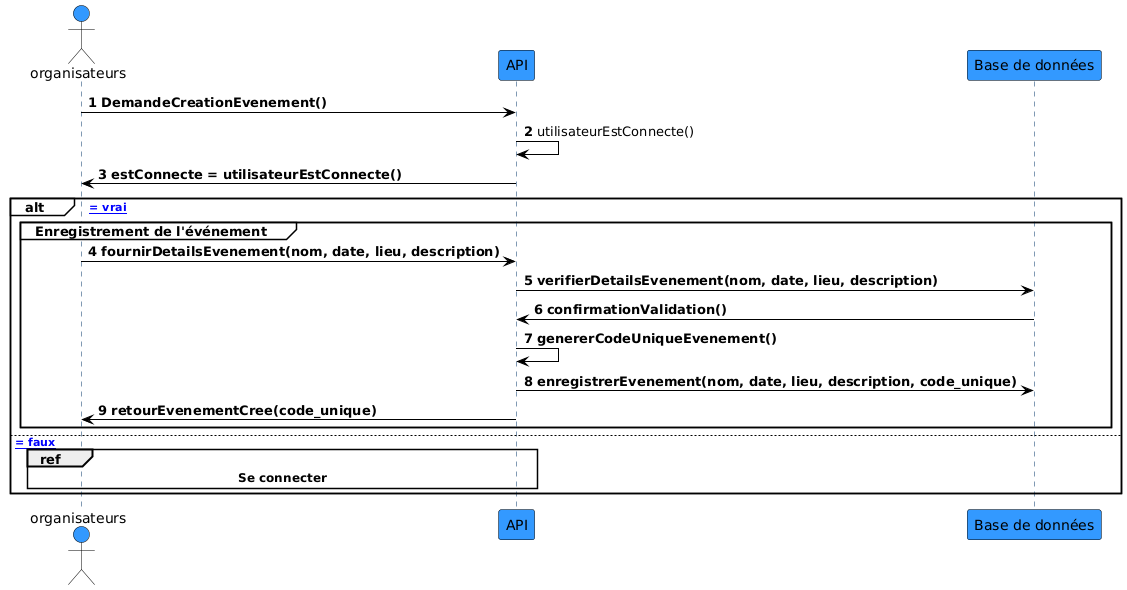

The diagram above was rendered by PlantUML. Its source (embedded in the PNG):
@startuml
skinparam backgroundColor #FFFFFF
skinparam sequence {
    ArrowColor #000000
    LifeLineBorderColor #003366
    LifeLineBackgroundColor #E6F7FF
    ParticipantBackgroundColor #B3D9FF
    ParticipantBorderColor #000000
    ActorBackgroundColor #FFCC99
    ActorBorderColor #000000
    AltBackgroundColor #FFFFFF
    GroupBackgroundColor #FFFFFF
    GroupBorderColor #000000
}

autonumber
actor organisateurs  #3399FF
participant "API" as API #3399FF
participant "Base de données" as Basededonne  #3399FF

organisateurs -> API : **DemandeCreationEvenement()**
API -> API : utilisateurEstConnecte()
API -> organisateurs : **estConnecte = utilisateurEstConnecte()**

alt [estConnecte = vrai]
    group Enregistrement de l'événement
        organisateurs -> API : **fournirDetailsEvenement(nom, date, lieu, description)**
        API -> Basededonne : **verifierDetailsEvenement(nom, date, lieu, description)**
        Basededonne -> API : **confirmationValidation()**
        API -> API : **genererCodeUniqueEvenement()**
        API -> Basededonne : **enregistrerEvenement(nom, date, lieu, description, code_unique)**
        API -> organisateurs : **retourEvenementCree(code_unique)**
    end
else [estConnecte = faux]
    ref over organisateurs, API : **Se connecter**
end
@enduml